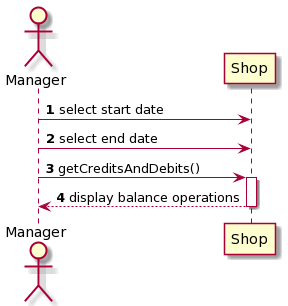

The diagram above was rendered by PlantUML. Its source (embedded in the PNG):
@startuml
autonumber
actor Manager
Manager -> Shop : select start date
Manager -> Shop : select end date
Manager -> Shop ++ : getCreditsAndDebits()
Shop --> Manager -- : display balance operations
@enduml